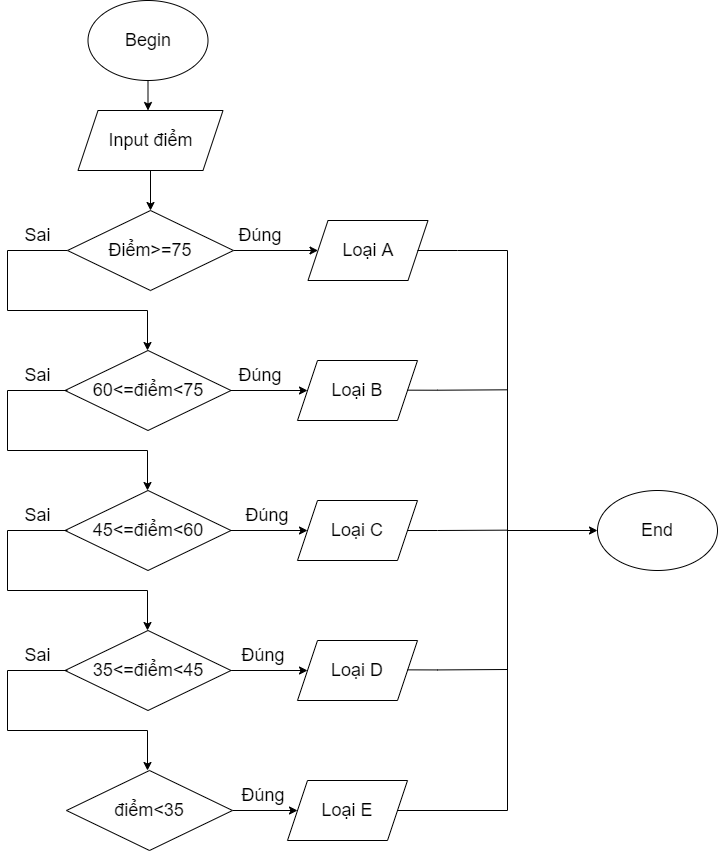

The diagram above was exported from draw.io. Its source (the exported page's mxGraphModel, read from the mxfile embedded in the PNG):
<mxGraphModel dx="1240" dy="643" grid="1" gridSize="10" guides="1" tooltips="1" connect="1" arrows="1" fold="1" page="1" pageScale="1" pageWidth="850" pageHeight="1100" math="0" shadow="0">
  <root>
    <mxCell id="0" />
    <mxCell id="1" parent="0" />
    <mxCell id="sTUvPzze_fFAuhVjamrA-33" value="Begin" style="ellipse;whiteSpace=wrap;html=1;fontSize=18;" parent="1" vertex="1">
      <mxGeometry x="160.5" y="40" width="120" height="80" as="geometry" />
    </mxCell>
    <mxCell id="sTUvPzze_fFAuhVjamrA-39" value="" style="endArrow=classic;html=1;rounded=0;fontSize=13;edgeStyle=orthogonalEdgeStyle;" parent="1" edge="1">
      <mxGeometry relative="1" as="geometry">
        <mxPoint x="220.5" y="120" as="sourcePoint" />
        <mxPoint x="220.5" y="150" as="targetPoint" />
        <Array as="points">
          <mxPoint x="220.5" y="120" />
        </Array>
      </mxGeometry>
    </mxCell>
    <mxCell id="oNOCnWp7VOHHxqa28tgB-2" style="edgeStyle=orthogonalEdgeStyle;rounded=0;orthogonalLoop=1;jettySize=auto;html=1;exitX=0.5;exitY=1;exitDx=0;exitDy=0;fontSize=18;" edge="1" parent="1" source="oNOCnWp7VOHHxqa28tgB-1" target="oNOCnWp7VOHHxqa28tgB-3">
      <mxGeometry relative="1" as="geometry">
        <mxPoint x="223.5" y="250" as="targetPoint" />
      </mxGeometry>
    </mxCell>
    <mxCell id="oNOCnWp7VOHHxqa28tgB-1" value="&lt;font style=&quot;font-size: 18px&quot;&gt;Input điểm&lt;/font&gt;" style="shape=parallelogram;perimeter=parallelogramPerimeter;whiteSpace=wrap;html=1;fixedSize=1;" vertex="1" parent="1">
      <mxGeometry x="150.5" y="150" width="145" height="60" as="geometry" />
    </mxCell>
    <mxCell id="oNOCnWp7VOHHxqa28tgB-4" style="edgeStyle=orthogonalEdgeStyle;rounded=0;orthogonalLoop=1;jettySize=auto;html=1;exitX=1;exitY=0.5;exitDx=0;exitDy=0;fontSize=18;" edge="1" parent="1" source="oNOCnWp7VOHHxqa28tgB-3" target="oNOCnWp7VOHHxqa28tgB-5">
      <mxGeometry relative="1" as="geometry">
        <mxPoint x="360.5" y="290" as="targetPoint" />
      </mxGeometry>
    </mxCell>
    <mxCell id="oNOCnWp7VOHHxqa28tgB-6" style="edgeStyle=orthogonalEdgeStyle;rounded=0;orthogonalLoop=1;jettySize=auto;html=1;fontSize=18;" edge="1" parent="1" source="oNOCnWp7VOHHxqa28tgB-3">
      <mxGeometry relative="1" as="geometry">
        <mxPoint x="220" y="390" as="targetPoint" />
        <Array as="points">
          <mxPoint x="80" y="290" />
          <mxPoint x="80" y="350" />
          <mxPoint x="220" y="350" />
        </Array>
      </mxGeometry>
    </mxCell>
    <mxCell id="oNOCnWp7VOHHxqa28tgB-3" value="Điểm&amp;gt;=75" style="rhombus;whiteSpace=wrap;html=1;fontSize=18;" vertex="1" parent="1">
      <mxGeometry x="140" y="250" width="166" height="80" as="geometry" />
    </mxCell>
    <mxCell id="oNOCnWp7VOHHxqa28tgB-5" value="Loại A" style="shape=parallelogram;perimeter=parallelogramPerimeter;whiteSpace=wrap;html=1;fixedSize=1;fontSize=18;" vertex="1" parent="1">
      <mxGeometry x="380.5" y="260" width="120" height="60" as="geometry" />
    </mxCell>
    <mxCell id="oNOCnWp7VOHHxqa28tgB-14" style="edgeStyle=orthogonalEdgeStyle;rounded=0;orthogonalLoop=1;jettySize=auto;html=1;exitX=1;exitY=0.5;exitDx=0;exitDy=0;fontSize=18;" edge="1" parent="1" source="oNOCnWp7VOHHxqa28tgB-7">
      <mxGeometry relative="1" as="geometry">
        <mxPoint x="380" y="430" as="targetPoint" />
        <Array as="points">
          <mxPoint x="380" y="430" />
        </Array>
      </mxGeometry>
    </mxCell>
    <mxCell id="oNOCnWp7VOHHxqa28tgB-7" value="60&amp;lt;=điểm&amp;lt;75" style="rhombus;whiteSpace=wrap;html=1;fontSize=18;" vertex="1" parent="1">
      <mxGeometry x="137.5" y="390" width="166" height="80" as="geometry" />
    </mxCell>
    <mxCell id="oNOCnWp7VOHHxqa28tgB-20" style="edgeStyle=orthogonalEdgeStyle;rounded=0;orthogonalLoop=1;jettySize=auto;html=1;exitX=1;exitY=0.5;exitDx=0;exitDy=0;fontSize=18;" edge="1" parent="1" source="oNOCnWp7VOHHxqa28tgB-8">
      <mxGeometry relative="1" as="geometry">
        <mxPoint x="380" y="710" as="targetPoint" />
      </mxGeometry>
    </mxCell>
    <mxCell id="oNOCnWp7VOHHxqa28tgB-8" value="35&amp;lt;=điểm&amp;lt;45" style="rhombus;whiteSpace=wrap;html=1;fontSize=18;" vertex="1" parent="1">
      <mxGeometry x="137.5" y="670" width="166" height="80" as="geometry" />
    </mxCell>
    <mxCell id="oNOCnWp7VOHHxqa28tgB-19" style="edgeStyle=orthogonalEdgeStyle;rounded=0;orthogonalLoop=1;jettySize=auto;html=1;exitX=1;exitY=0.5;exitDx=0;exitDy=0;fontSize=18;" edge="1" parent="1" source="oNOCnWp7VOHHxqa28tgB-9">
      <mxGeometry relative="1" as="geometry">
        <mxPoint x="380" y="570" as="targetPoint" />
      </mxGeometry>
    </mxCell>
    <mxCell id="oNOCnWp7VOHHxqa28tgB-9" value="45&amp;lt;=điểm&amp;lt;60" style="rhombus;whiteSpace=wrap;html=1;fontSize=18;" vertex="1" parent="1">
      <mxGeometry x="137.5" y="530" width="166" height="80" as="geometry" />
    </mxCell>
    <mxCell id="oNOCnWp7VOHHxqa28tgB-10" value="Loại B" style="shape=parallelogram;perimeter=parallelogramPerimeter;whiteSpace=wrap;html=1;fixedSize=1;fontSize=18;" vertex="1" parent="1">
      <mxGeometry x="370" y="400" width="120" height="60" as="geometry" />
    </mxCell>
    <mxCell id="oNOCnWp7VOHHxqa28tgB-11" value="Loại D" style="shape=parallelogram;perimeter=parallelogramPerimeter;whiteSpace=wrap;html=1;fixedSize=1;fontSize=18;" vertex="1" parent="1">
      <mxGeometry x="370" y="680" width="120" height="60" as="geometry" />
    </mxCell>
    <mxCell id="oNOCnWp7VOHHxqa28tgB-12" value="Loại C" style="shape=parallelogram;perimeter=parallelogramPerimeter;whiteSpace=wrap;html=1;fixedSize=1;fontSize=18;" vertex="1" parent="1">
      <mxGeometry x="370" y="540" width="120" height="60" as="geometry" />
    </mxCell>
    <mxCell id="oNOCnWp7VOHHxqa28tgB-16" style="edgeStyle=orthogonalEdgeStyle;rounded=0;orthogonalLoop=1;jettySize=auto;html=1;fontSize=18;" edge="1" parent="1">
      <mxGeometry relative="1" as="geometry">
        <mxPoint x="220" y="530" as="targetPoint" />
        <mxPoint x="140" y="430" as="sourcePoint" />
        <Array as="points">
          <mxPoint x="80" y="430" />
          <mxPoint x="80" y="490" />
          <mxPoint x="220" y="490" />
        </Array>
      </mxGeometry>
    </mxCell>
    <mxCell id="oNOCnWp7VOHHxqa28tgB-17" style="edgeStyle=orthogonalEdgeStyle;rounded=0;orthogonalLoop=1;jettySize=auto;html=1;fontSize=18;" edge="1" parent="1">
      <mxGeometry relative="1" as="geometry">
        <mxPoint x="220" y="810" as="targetPoint" />
        <mxPoint x="140" y="710" as="sourcePoint" />
        <Array as="points">
          <mxPoint x="80" y="710" />
          <mxPoint x="80" y="770" />
          <mxPoint x="220" y="770" />
        </Array>
      </mxGeometry>
    </mxCell>
    <mxCell id="oNOCnWp7VOHHxqa28tgB-18" style="edgeStyle=orthogonalEdgeStyle;rounded=0;orthogonalLoop=1;jettySize=auto;html=1;fontSize=18;" edge="1" parent="1">
      <mxGeometry relative="1" as="geometry">
        <mxPoint x="220" y="670" as="targetPoint" />
        <mxPoint x="140" y="570" as="sourcePoint" />
        <Array as="points">
          <mxPoint x="80" y="570" />
          <mxPoint x="80" y="630" />
          <mxPoint x="220" y="630" />
        </Array>
      </mxGeometry>
    </mxCell>
    <mxCell id="oNOCnWp7VOHHxqa28tgB-21" value="Loại E" style="shape=parallelogram;perimeter=parallelogramPerimeter;whiteSpace=wrap;html=1;fixedSize=1;fontSize=18;" vertex="1" parent="1">
      <mxGeometry x="360" y="820" width="120" height="60" as="geometry" />
    </mxCell>
    <mxCell id="oNOCnWp7VOHHxqa28tgB-23" style="edgeStyle=orthogonalEdgeStyle;rounded=0;orthogonalLoop=1;jettySize=auto;html=1;exitX=1;exitY=0.5;exitDx=0;exitDy=0;fontSize=18;" edge="1" parent="1" source="oNOCnWp7VOHHxqa28tgB-22">
      <mxGeometry relative="1" as="geometry">
        <mxPoint x="370" y="850" as="targetPoint" />
      </mxGeometry>
    </mxCell>
    <mxCell id="oNOCnWp7VOHHxqa28tgB-22" value="điểm&amp;lt;35" style="rhombus;whiteSpace=wrap;html=1;fontSize=18;" vertex="1" parent="1">
      <mxGeometry x="139" y="810" width="166" height="80" as="geometry" />
    </mxCell>
    <mxCell id="oNOCnWp7VOHHxqa28tgB-24" value="Đúng" style="text;html=1;strokeColor=none;fillColor=none;align=center;verticalAlign=middle;whiteSpace=wrap;rounded=0;fontSize=18;" vertex="1" parent="1">
      <mxGeometry x="303.5" y="260" width="60" height="30" as="geometry" />
    </mxCell>
    <mxCell id="oNOCnWp7VOHHxqa28tgB-25" value="Đúng" style="text;html=1;strokeColor=none;fillColor=none;align=center;verticalAlign=middle;whiteSpace=wrap;rounded=0;fontSize=18;" vertex="1" parent="1">
      <mxGeometry x="306" y="820" width="60" height="30" as="geometry" />
    </mxCell>
    <mxCell id="oNOCnWp7VOHHxqa28tgB-26" value="Đúng" style="text;html=1;strokeColor=none;fillColor=none;align=center;verticalAlign=middle;whiteSpace=wrap;rounded=0;fontSize=18;" vertex="1" parent="1">
      <mxGeometry x="306" y="680" width="60" height="30" as="geometry" />
    </mxCell>
    <mxCell id="oNOCnWp7VOHHxqa28tgB-27" value="Đúng" style="text;html=1;strokeColor=none;fillColor=none;align=center;verticalAlign=middle;whiteSpace=wrap;rounded=0;fontSize=18;" vertex="1" parent="1">
      <mxGeometry x="310" y="540" width="60" height="30" as="geometry" />
    </mxCell>
    <mxCell id="oNOCnWp7VOHHxqa28tgB-28" value="Đúng" style="text;html=1;strokeColor=none;fillColor=none;align=center;verticalAlign=middle;whiteSpace=wrap;rounded=0;fontSize=18;" vertex="1" parent="1">
      <mxGeometry x="303.5" y="400" width="60" height="30" as="geometry" />
    </mxCell>
    <mxCell id="oNOCnWp7VOHHxqa28tgB-29" value="Sai" style="text;html=1;align=center;verticalAlign=middle;resizable=0;points=[];autosize=1;strokeColor=none;fillColor=none;fontSize=18;" vertex="1" parent="1">
      <mxGeometry x="90" y="260" width="40" height="30" as="geometry" />
    </mxCell>
    <mxCell id="oNOCnWp7VOHHxqa28tgB-30" value="Sai" style="text;html=1;align=center;verticalAlign=middle;resizable=0;points=[];autosize=1;strokeColor=none;fillColor=none;fontSize=18;" vertex="1" parent="1">
      <mxGeometry x="90" y="400" width="40" height="30" as="geometry" />
    </mxCell>
    <mxCell id="oNOCnWp7VOHHxqa28tgB-31" value="Sai" style="text;html=1;align=center;verticalAlign=middle;resizable=0;points=[];autosize=1;strokeColor=none;fillColor=none;fontSize=18;" vertex="1" parent="1">
      <mxGeometry x="90" y="540" width="40" height="30" as="geometry" />
    </mxCell>
    <mxCell id="oNOCnWp7VOHHxqa28tgB-32" value="Sai" style="text;html=1;align=center;verticalAlign=middle;resizable=0;points=[];autosize=1;strokeColor=none;fillColor=none;fontSize=18;" vertex="1" parent="1">
      <mxGeometry x="90" y="680" width="40" height="30" as="geometry" />
    </mxCell>
    <mxCell id="oNOCnWp7VOHHxqa28tgB-34" value="" style="endArrow=none;html=1;rounded=0;fontSize=18;edgeStyle=orthogonalEdgeStyle;" edge="1" parent="1">
      <mxGeometry width="50" height="50" relative="1" as="geometry">
        <mxPoint x="490" y="290" as="sourcePoint" />
        <mxPoint x="580" y="570" as="targetPoint" />
        <Array as="points">
          <mxPoint x="530" y="290" />
          <mxPoint x="580" y="290" />
        </Array>
      </mxGeometry>
    </mxCell>
    <mxCell id="oNOCnWp7VOHHxqa28tgB-35" value="" style="endArrow=none;html=1;rounded=0;fontSize=18;edgeStyle=orthogonalEdgeStyle;entryX=1;entryY=0.5;entryDx=0;entryDy=0;" edge="1" parent="1" target="oNOCnWp7VOHHxqa28tgB-21">
      <mxGeometry width="50" height="50" relative="1" as="geometry">
        <mxPoint x="580" y="560" as="sourcePoint" />
        <mxPoint x="580" y="870" as="targetPoint" />
        <Array as="points">
          <mxPoint x="580" y="850" />
        </Array>
      </mxGeometry>
    </mxCell>
    <mxCell id="oNOCnWp7VOHHxqa28tgB-36" style="edgeStyle=orthogonalEdgeStyle;rounded=0;orthogonalLoop=1;jettySize=auto;html=1;exitX=1;exitY=0.5;exitDx=0;exitDy=0;fontSize=18;entryX=0;entryY=0.5;entryDx=0;entryDy=0;" edge="1" parent="1" target="oNOCnWp7VOHHxqa28tgB-40">
      <mxGeometry relative="1" as="geometry">
        <mxPoint x="664.5" y="570" as="targetPoint" />
        <mxPoint x="580" y="570" as="sourcePoint" />
        <Array as="points" />
      </mxGeometry>
    </mxCell>
    <mxCell id="oNOCnWp7VOHHxqa28tgB-37" value="" style="endArrow=none;html=1;rounded=0;fontSize=18;edgeStyle=orthogonalEdgeStyle;" edge="1" parent="1">
      <mxGeometry width="50" height="50" relative="1" as="geometry">
        <mxPoint x="480" y="709.36" as="sourcePoint" />
        <mxPoint x="580" y="709" as="targetPoint" />
        <Array as="points">
          <mxPoint x="510" y="709.36" />
          <mxPoint x="510" y="709.36" />
        </Array>
      </mxGeometry>
    </mxCell>
    <mxCell id="oNOCnWp7VOHHxqa28tgB-38" value="" style="endArrow=none;html=1;rounded=0;fontSize=18;edgeStyle=orthogonalEdgeStyle;" edge="1" parent="1">
      <mxGeometry width="50" height="50" relative="1" as="geometry">
        <mxPoint x="480" y="570.0199999999999" as="sourcePoint" />
        <mxPoint x="580" y="569.66" as="targetPoint" />
        <Array as="points">
          <mxPoint x="510" y="570.0200000000001" />
          <mxPoint x="510" y="570.0200000000001" />
        </Array>
      </mxGeometry>
    </mxCell>
    <mxCell id="oNOCnWp7VOHHxqa28tgB-39" value="" style="endArrow=none;html=1;rounded=0;fontSize=18;edgeStyle=orthogonalEdgeStyle;" edge="1" parent="1">
      <mxGeometry width="50" height="50" relative="1" as="geometry">
        <mxPoint x="480" y="429.6699999999999" as="sourcePoint" />
        <mxPoint x="580" y="429.31" as="targetPoint" />
        <Array as="points">
          <mxPoint x="510" y="429.67" />
          <mxPoint x="510" y="429.67" />
        </Array>
      </mxGeometry>
    </mxCell>
    <mxCell id="oNOCnWp7VOHHxqa28tgB-40" value="End" style="ellipse;whiteSpace=wrap;html=1;fontSize=18;" vertex="1" parent="1">
      <mxGeometry x="670" y="530" width="120" height="80" as="geometry" />
    </mxCell>
  </root>
</mxGraphModel>